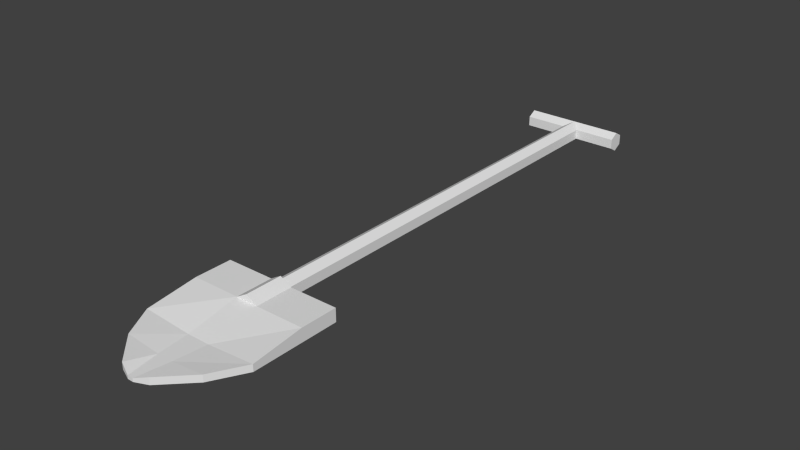 # Source: Shovel.blend  (saved by Blender 2.76.0; exported with 4.5.12 LTS)
import bpy
from mathutils import Matrix  # noqa: F401  (used for matrix-valued properties, if any)

bpy.ops.wm.read_factory_settings(use_empty=True)
scene = bpy.context.scene
scene.name = 'Scene'

# ---- collections
col_collection_1 = bpy.data.collections.new('Collection 1'); scene.collection.children.link(col_collection_1)

# ---- materials (node trees are filled in below, after node groups)
mat_toolshovel = bpy.data.materials.new('ToolShovel')
mat_toolshovel.alpha_threshold = 0.0
mat_toolshovel.roughness = 0.5

# ---- material node trees
mat_toolshovel.use_nodes = True; mat_toolshovel.node_tree.nodes.clear()
_N = mat_toolshovel.node_tree.nodes; _L = mat_toolshovel.node_tree.links
n0 = _N.new('ShaderNodeOutputMaterial'); n0.name = 'Material Output'; n0.location = (300, 300)
n1 = _N.new('ShaderNodeBsdfDiffuse'); n1.name = 'Diffuse BSDF'; n1.location = (10, 300)
_L.new(n1.outputs[0], n0.inputs[0])
n0.is_active_output = True

# ---- world
world_world = bpy.data.worlds.new('World'); scene.world = world_world
world_world.color = (0.05088, 0.05088, 0.05088)
world_world.use_sun_shadow = False
world_world.sun_shadow_jitter_overblur = 0.0
world_world.cycles.sampling_method = 'MANUAL'
world_world.cycles.sample_map_resolution = 256

# ---- meshes
me_circle_005 = bpy.data.meshes.new('Circle.005')
me_circle_005.from_pydata([(-1.399e-09, 0.2582, 0.008461), (-0.006483, 0.2582, 0.004718), (-0.006483, 0.2582, -0.002769), (-7.448e-10, 0.2582, -0.006512), (0.006483, 0.2582, -0.002769), (0.006483, 0.2582, 0.004718), (-1.444e-09, -0.1034, 0.01078), (-0.008492, -0.1034, 0.005877), (-0.008492, -0.1034, -0.003928), (-5.865e-10, -0.1034, -0.008831), (0.008492, -0.1034, -0.003928), (0.008492, -0.1034, 0.005877), (0.008492, -0.07516, -0.003928), (0.008492, -0.07516, 0.005877), (-0.008492, -0.07516, -0.003928), (-5.865e-10, -0.07516, -0.008831), (-1.444e-09, -0.07516, 0.01078), (-0.008492, -0.07516, 0.005877), (0.006483, -0.07516, -0.002769), (-0.006483, -0.07516, -0.002769), (-1.399e-09, -0.07516, 0.008461), (0.006483, -0.07516, 0.004718), (-7.448e-10, -0.07516, -0.006512), (-0.006483, -0.07516, 0.004718), (0.04509, -0.07516, -0.003928), (0.04509, -0.07516, 0.005877), (0.04509, -0.1034, 0.005877), (0.04509, -0.1034, -0.003928), (-0.04509, -0.07516, 0.005877), (-0.04509, -0.07516, -0.003928), (-0.04509, -0.1034, -0.003928), (-0.04509, -0.1034, 0.005877), (-0.008492, -0.1416, -0.003928), (-0.008492, -0.1416, -0.00146), (0.008492, -0.1416, -0.00146), (0.008492, -0.1416, -0.003928), (0.04509, -0.1416, -0.003928), (0.04509, -0.1416, 0.001194), (-0.04509, -0.1416, 0.001194), (-0.04509, -0.1416, -0.003928), (-0.00596, -0.1657, -0.003928), (-0.00596, -0.1657, -0.00146), (0.00596, -0.1657, -0.00146), (0.00596, -0.1657, -0.003928), (0.03164, -0.1657, -0.003928), (0.03164, -0.1657, 0.001194), (-0.03164, -0.1657, 0.001194), (-0.03164, -0.1657, -0.003928), (-0.002152, -0.1897, -0.003928), (-0.002152, -0.1897, -0.00146), (0.002152, -0.1897, -0.00146), (0.002152, -0.1897, -0.003928), (0.01143, -0.1858, -0.003928), (0.01143, -0.1858, 0.001194), (-0.01143, -0.1858, 0.001194), (-0.01143, -0.1858, -0.003928), (0.03871, 0.2517, 0.004718), (0.03871, 0.2582, 0.008461), (0.03871, 0.2517, -0.002769), (0.03871, 0.2582, -0.006512), (0.03871, 0.2647, -0.002769), (0.03871, 0.2647, 0.004718), (-0.03871, 0.2517, 0.004718), (-0.03871, 0.2582, 0.008461), (-0.03871, 0.2517, -0.002769), (-0.03871, 0.2582, -0.006512), (-0.03871, 0.2647, -0.002769), (-0.03871, 0.2647, 0.004718)], [], [(36, 37, 45, 44), (14, 15, 9, 8), (16, 17, 7, 6), (13, 16, 6, 11), (15, 12, 10, 9), (35, 36, 44, 43), (27, 26, 37, 36), (23, 19, 14, 17), (22, 18, 12, 15), (21, 20, 16, 13), (20, 23, 17, 16), (19, 22, 15, 14), (18, 21, 13, 12), (4, 5, 21, 18), (2, 3, 22, 19), (0, 1, 23, 20), (5, 0, 20, 21), (3, 4, 18, 22), (1, 2, 19, 23), (6, 7, 11), (9, 10, 8), (24, 25, 26, 27), (13, 25, 24, 12), (11, 26, 25, 13), (7, 31, 38, 33), (12, 24, 27, 10), (28, 29, 30, 31), (14, 29, 28, 17), (8, 30, 29, 14), (26, 11, 34, 37), (17, 28, 31, 7), (39, 32, 40, 47), (8, 10, 35, 32), (10, 27, 36, 35), (30, 8, 32, 39), (31, 30, 39, 38), (11, 7, 33, 34), (42, 41, 49, 50), (45, 42, 50, 53), (46, 47, 55, 54), (32, 35, 43, 40), (33, 38, 46, 41), (38, 39, 47, 46), (37, 34, 42, 45), (34, 33, 41, 42), (51, 52, 53, 50), (48, 51, 50, 49), (49, 54, 55, 48), (47, 40, 48, 55), (43, 44, 52, 51), (44, 45, 53, 52), (40, 43, 51, 48), (41, 46, 54, 49), (60, 66, 67, 61), (56, 58, 59, 60, 61, 57), (58, 64, 65, 59), (61, 67, 63, 57), (60, 59, 65, 66), (56, 62, 64, 58), (62, 63, 67, 66, 65, 64), (57, 63, 62, 56)])
_uv = me_circle_005.uv_layers.new(name='UVMap')
_uv.uv.foreach_set('vector', [0.05056, 0.3744, 0.06394, 0.3689, 0.1011, 0.4334, 0.08952, 0.4424, 0.7323, 0.2664, 0.7342, 0.2935, 0.6602, 0.2969, 0.6489, 0.2705, 0.1872, 0.158, 0.2231, 0.1585, 0.2162, 0.2494, 0.1906, 0.2377, 0.1574, 0.1602, 0.1872, 0.158, 0.1906, 0.2377, 0.1634, 0.2497, 0.7342, 0.2935, 0.7341, 0.3264, 0.6491, 0.3216, 0.6602, 0.2969, 0.534, 0.3199, 0.5331, 0.4289, 0.4626, 0.388, 0.4632, 0.3125, 0.02184, 0.2664, 0.05163, 0.2606, 0.06394, 0.3689, 0.05056, 0.3744, 0.4441, 0.5389, 0.4441, 0.561, 0.4382, 0.5644, 0.4382, 0.5355, 0.4632, 0.572, 0.4823, 0.561, 0.4883, 0.5644, 0.4632, 0.5788, 0.4823, 0.5389, 0.4632, 0.5279, 0.4632, 0.521, 0.4883, 0.5355, 0.4632, 0.5279, 0.4441, 0.5389, 0.4382, 0.5355, 0.4632, 0.521, 0.4441, 0.561, 0.4632, 0.572, 0.4632, 0.5788, 0.4382, 0.5644, 0.4823, 0.561, 0.4823, 0.5389, 0.4883, 0.5355, 0.4883, 0.5644, 0.9915, 0.0306, 0.9915, 0.05267, 0.008516, 0.05267, 0.008516, 0.03059, 0.9915, 0.1189, 0.9915, 0.141, 0.008516, 0.141, 0.008516, 0.1189, 0.9915, 0.07475, 0.9915, 0.09682, 0.008516, 0.09683, 0.008516, 0.07475, 0.9915, 0.05267, 0.9915, 0.07475, 0.008516, 0.07475, 0.008516, 0.05267, 0.9915, 0.008525, 0.9915, 0.0306, 0.008516, 0.03059, 0.008516, 0.008516, 0.9915, 0.09682, 0.9915, 0.1189, 0.008516, 0.1189, 0.008516, 0.09683, 0.4182, 0.4655, 0.3931, 0.451, 0.4432, 0.451, 0.4182, 0.4825, 0.4432, 0.497, 0.3931, 0.497, 0.008516, 0.1782, 0.03911, 0.1736, 0.05163, 0.2606, 0.02184, 0.2664, 0.4883, 0.5355, 0.5962, 0.5355, 0.5962, 0.5644, 0.4883, 0.5644, 0.1634, 0.2497, 0.05163, 0.2606, 0.03911, 0.1736, 0.1574, 0.1602, 0.2162, 0.2494, 0.3311, 0.2608, 0.3149, 0.3727, 0.2122, 0.3671, 0.7341, 0.3264, 0.7296, 0.434, 0.6476, 0.4312, 0.6491, 0.3216, 0.344, 0.1711, 0.3761, 0.1759, 0.3617, 0.2674, 0.3311, 0.2608, 0.4382, 0.5644, 0.3303, 0.5644, 0.3303, 0.5355, 0.4382, 0.5355, 0.6489, 0.2705, 0.6441, 0.1615, 0.7278, 0.158, 0.7323, 0.2664, 0.05163, 0.2606, 0.1634, 0.2497, 0.1646, 0.3664, 0.06394, 0.3689, 0.2231, 0.1585, 0.344, 0.1711, 0.3311, 0.2608, 0.2162, 0.2494, 0.5333, 0.1637, 0.534, 0.2704, 0.4633, 0.2776, 0.4634, 0.2027, 0.6489, 0.2705, 0.6491, 0.3216, 0.534, 0.3199, 0.534, 0.2704, 0.6491, 0.3216, 0.6476, 0.4312, 0.5331, 0.4289, 0.534, 0.3199, 0.6441, 0.1615, 0.6489, 0.2705, 0.534, 0.2704, 0.5333, 0.1637, 0.3311, 0.2608, 0.3617, 0.2674, 0.3291, 0.3792, 0.3149, 0.3727, 0.1634, 0.2497, 0.2162, 0.2494, 0.2122, 0.3671, 0.1646, 0.3664, 0.1714, 0.4324, 0.203, 0.4332, 0.192, 0.4969, 0.1802, 0.4966, 0.1011, 0.4334, 0.1714, 0.4324, 0.1802, 0.4966, 0.1557, 0.4835, 0.273, 0.438, 0.2843, 0.4483, 0.2221, 0.4982, 0.2166, 0.4851, 0.534, 0.2704, 0.534, 0.3199, 0.4632, 0.3125, 0.4633, 0.2776, 0.2122, 0.3671, 0.3149, 0.3727, 0.273, 0.438, 0.203, 0.4332, 0.3149, 0.3727, 0.3291, 0.3792, 0.2843, 0.4483, 0.273, 0.438, 0.06394, 0.3689, 0.1646, 0.3664, 0.1714, 0.4324, 0.1011, 0.4334, 0.1646, 0.3664, 0.2122, 0.3671, 0.203, 0.4332, 0.1714, 0.4324, 0.1794, 0.504, 0.1489, 0.497, 0.1557, 0.4835, 0.1802, 0.4966, 0.1926, 0.504, 0.1794, 0.504, 0.1802, 0.4966, 0.192, 0.4969, 0.192, 0.4969, 0.2166, 0.4851, 0.2221, 0.4982, 0.1926, 0.504, 0.4634, 0.2027, 0.4633, 0.2776, 0.3931, 0.2885, 0.4045, 0.2614, 0.4632, 0.3125, 0.4626, 0.388, 0.4043, 0.3282, 0.3931, 0.3011, 0.08952, 0.4424, 0.1011, 0.4334, 0.1557, 0.4835, 0.1489, 0.497, 0.4633, 0.2776, 0.4632, 0.3125, 0.3931, 0.3011, 0.3931, 0.2885, 0.203, 0.4332, 0.273, 0.438, 0.2166, 0.4851, 0.192, 0.4969, 0.275, 0.6535, 0.04675, 0.6535, 0.04675, 0.6314, 0.275, 0.6314, 0.275, 0.5872, 0.275, 0.5652, 0.2941, 0.5541, 0.3133, 0.5652, 0.3133, 0.5872, 0.2941, 0.5983, 0.275, 0.5652, 0.04675, 0.5652, 0.04675, 0.5431, 0.275, 0.5431, 0.275, 0.6314, 0.04675, 0.6314, 0.04675, 0.6093, 0.275, 0.6093, 0.275, 0.521, 0.275, 0.5431, 0.04675, 0.5431, 0.04675, 0.521, 0.275, 0.5872, 0.04675, 0.5872, 0.04675, 0.5652, 0.275, 0.5652, 0.04675, 0.5872, 0.02763, 0.5983, 0.008516, 0.5872, 0.008516, 0.5652, 0.02763, 0.5541, 0.04675, 0.5652, 0.275, 0.6093, 0.04675, 0.6093, 0.04675, 0.5872, 0.275, 0.5872])
me_circle_005.materials.append(mat_toolshovel)
me_circle_005.use_remesh_preserve_volume = False
me_circle_005.use_remesh_preserve_attributes = False
me_circle_005.use_mirror_vertex_groups = False
me_circle_005.update()

# ---- objects
ob_shovel = bpy.data.objects.new('Shovel', me_circle_005)

# ---- transforms, parenting, visibility, modifiers, constraints
ob_shovel.location = (0.0, 0.0, 0.0)
ob_shovel.lineart.crease_threshold = 0.0

# ---- collection membership
col_collection_1.objects.link(ob_shovel)

# ---- scene / render settings (as saved in the file)
scene.frame_start = 1; scene.frame_end = 250; scene.frame_set(1)
scene.render.engine = 'CYCLES'
scene.render.resolution_percentage = 50
scene.render.dither_intensity = 0.0
scene.cycles.use_denoising = False
scene.cycles.samples = 10
scene.cycles.sampling_pattern = 'TABULATED_SOBOL'
scene.cycles.light_sampling_threshold = 0.0
scene.cycles.use_adaptive_sampling = False
scene.cycles.use_light_tree = False
scene.cycles.blur_glossy = 0.0
scene.cycles.pixel_filter_type = 'GAUSSIAN'
scene.cycles.sample_clamp_indirect = 0.0
scene.view_settings.view_transform = 'Standard'
bpy.context.view_layer.update()

# ---- added for rendering (the .blend has no active camera and no usable light): camera, sun
cam_auto = bpy.data.cameras.new('AutoCamera')
cam_auto.lens = 50.0
cam_auto.sensor_width = 36.0
cam_auto.clip_end = 1000.0
ob_auto_camera = bpy.data.objects.new('AutoCamera', cam_auto)
scene.collection.objects.link(ob_auto_camera)
ob_auto_camera.location = (0.428965, -0.477247, 0.344146)
ob_auto_camera.rotation_euler = (1.09748, -7.21219e-08, 0.694738)
scene.camera = ob_auto_camera
light_auto_sun = bpy.data.lights.new('AutoSun', 'SUN')
light_auto_sun.energy = 3.0
light_auto_sun.angle = 0.0523599
ob_auto_sun = bpy.data.objects.new('AutoSun', light_auto_sun)
scene.collection.objects.link(ob_auto_sun)
ob_auto_sun.rotation_euler = (0.872665, 0.174533, 0.523599)
bpy.context.view_layer.update()
